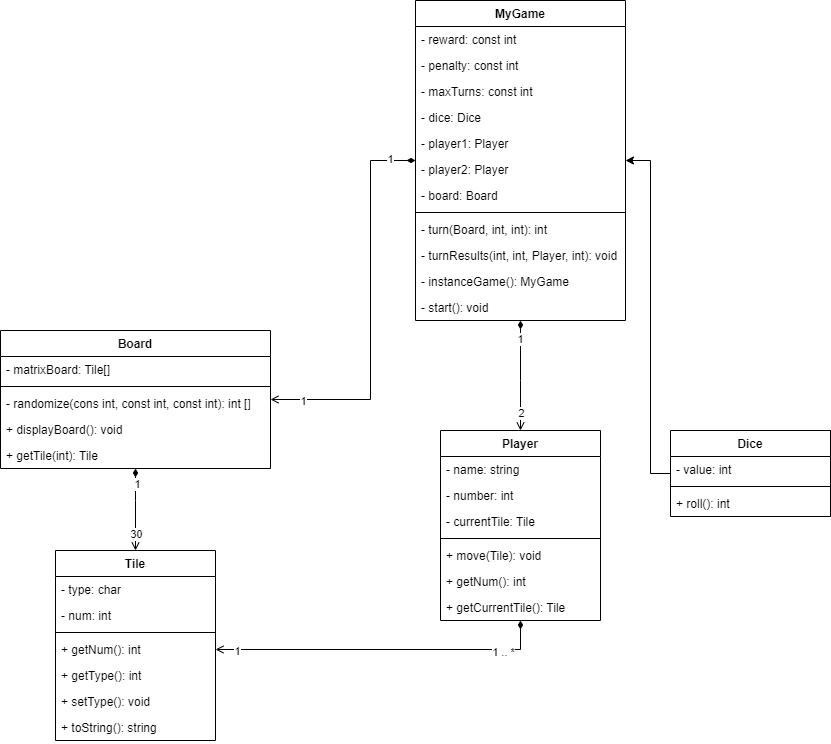

The diagram above was exported from draw.io. Its source (the exported page's mxGraphModel, read from the mxfile embedded in the PNG):
<mxGraphModel dx="998" dy="572" grid="1" gridSize="10" guides="1" tooltips="1" connect="1" arrows="1" fold="1" page="1" pageScale="1" pageWidth="1500" pageHeight="1700" math="0" shadow="0">
  <root>
    <mxCell id="0" />
    <mxCell id="1" parent="0" />
    <mxCell id="6ZjAZHtlav14VBDt7Zu4-1" value="MyGame" style="swimlane;fontStyle=1;align=center;verticalAlign=top;childLayout=stackLayout;horizontal=1;startSize=26;horizontalStack=0;resizeParent=1;resizeParentMax=0;resizeLast=0;collapsible=1;marginBottom=0;" parent="1" vertex="1">
      <mxGeometry x="645" y="30" width="210" height="320" as="geometry" />
    </mxCell>
    <mxCell id="6ZjAZHtlav14VBDt7Zu4-2" value="- reward: const int" style="text;strokeColor=none;fillColor=none;align=left;verticalAlign=top;spacingLeft=4;spacingRight=4;overflow=hidden;rotatable=0;points=[[0,0.5],[1,0.5]];portConstraint=eastwest;" parent="6ZjAZHtlav14VBDt7Zu4-1" vertex="1">
      <mxGeometry y="26" width="210" height="26" as="geometry" />
    </mxCell>
    <mxCell id="6ZjAZHtlav14VBDt7Zu4-5" value="- penalty: const int" style="text;strokeColor=none;fillColor=none;align=left;verticalAlign=top;spacingLeft=4;spacingRight=4;overflow=hidden;rotatable=0;points=[[0,0.5],[1,0.5]];portConstraint=eastwest;" parent="6ZjAZHtlav14VBDt7Zu4-1" vertex="1">
      <mxGeometry y="52" width="210" height="26" as="geometry" />
    </mxCell>
    <mxCell id="6ZjAZHtlav14VBDt7Zu4-6" value="- maxTurns: const int" style="text;strokeColor=none;fillColor=none;align=left;verticalAlign=top;spacingLeft=4;spacingRight=4;overflow=hidden;rotatable=0;points=[[0,0.5],[1,0.5]];portConstraint=eastwest;" parent="6ZjAZHtlav14VBDt7Zu4-1" vertex="1">
      <mxGeometry y="78" width="210" height="26" as="geometry" />
    </mxCell>
    <mxCell id="6ZjAZHtlav14VBDt7Zu4-7" value="- dice: Dice" style="text;strokeColor=none;fillColor=none;align=left;verticalAlign=top;spacingLeft=4;spacingRight=4;overflow=hidden;rotatable=0;points=[[0,0.5],[1,0.5]];portConstraint=eastwest;" parent="6ZjAZHtlav14VBDt7Zu4-1" vertex="1">
      <mxGeometry y="104" width="210" height="26" as="geometry" />
    </mxCell>
    <mxCell id="6ZjAZHtlav14VBDt7Zu4-8" value="- player1: Player" style="text;strokeColor=none;fillColor=none;align=left;verticalAlign=top;spacingLeft=4;spacingRight=4;overflow=hidden;rotatable=0;points=[[0,0.5],[1,0.5]];portConstraint=eastwest;" parent="6ZjAZHtlav14VBDt7Zu4-1" vertex="1">
      <mxGeometry y="130" width="210" height="26" as="geometry" />
    </mxCell>
    <mxCell id="6ZjAZHtlav14VBDt7Zu4-9" value="- player2: Player" style="text;strokeColor=none;fillColor=none;align=left;verticalAlign=top;spacingLeft=4;spacingRight=4;overflow=hidden;rotatable=0;points=[[0,0.5],[1,0.5]];portConstraint=eastwest;" parent="6ZjAZHtlav14VBDt7Zu4-1" vertex="1">
      <mxGeometry y="156" width="210" height="26" as="geometry" />
    </mxCell>
    <mxCell id="6ZjAZHtlav14VBDt7Zu4-10" value="- board: Board" style="text;strokeColor=none;fillColor=none;align=left;verticalAlign=top;spacingLeft=4;spacingRight=4;overflow=hidden;rotatable=0;points=[[0,0.5],[1,0.5]];portConstraint=eastwest;" parent="6ZjAZHtlav14VBDt7Zu4-1" vertex="1">
      <mxGeometry y="182" width="210" height="26" as="geometry" />
    </mxCell>
    <mxCell id="6ZjAZHtlav14VBDt7Zu4-3" value="" style="line;strokeWidth=1;fillColor=none;align=left;verticalAlign=middle;spacingTop=-1;spacingLeft=3;spacingRight=3;rotatable=0;labelPosition=right;points=[];portConstraint=eastwest;" parent="6ZjAZHtlav14VBDt7Zu4-1" vertex="1">
      <mxGeometry y="208" width="210" height="8" as="geometry" />
    </mxCell>
    <mxCell id="6ZjAZHtlav14VBDt7Zu4-4" value="- turn(Board, int, int): int" style="text;strokeColor=none;fillColor=none;align=left;verticalAlign=top;spacingLeft=4;spacingRight=4;overflow=hidden;rotatable=0;points=[[0,0.5],[1,0.5]];portConstraint=eastwest;" parent="6ZjAZHtlav14VBDt7Zu4-1" vertex="1">
      <mxGeometry y="216" width="210" height="26" as="geometry" />
    </mxCell>
    <mxCell id="6ZjAZHtlav14VBDt7Zu4-11" value="- turnResults(int, int, Player, int): void" style="text;strokeColor=none;fillColor=none;align=left;verticalAlign=top;spacingLeft=4;spacingRight=4;overflow=hidden;rotatable=0;points=[[0,0.5],[1,0.5]];portConstraint=eastwest;" parent="6ZjAZHtlav14VBDt7Zu4-1" vertex="1">
      <mxGeometry y="242" width="210" height="26" as="geometry" />
    </mxCell>
    <mxCell id="6ZjAZHtlav14VBDt7Zu4-12" value="- instanceGame(): MyGame" style="text;strokeColor=none;fillColor=none;align=left;verticalAlign=top;spacingLeft=4;spacingRight=4;overflow=hidden;rotatable=0;points=[[0,0.5],[1,0.5]];portConstraint=eastwest;" parent="6ZjAZHtlav14VBDt7Zu4-1" vertex="1">
      <mxGeometry y="268" width="210" height="26" as="geometry" />
    </mxCell>
    <mxCell id="6ZjAZHtlav14VBDt7Zu4-13" value="- start(): void" style="text;strokeColor=none;fillColor=none;align=left;verticalAlign=top;spacingLeft=4;spacingRight=4;overflow=hidden;rotatable=0;points=[[0,0.5],[1,0.5]];portConstraint=eastwest;" parent="6ZjAZHtlav14VBDt7Zu4-1" vertex="1">
      <mxGeometry y="294" width="210" height="26" as="geometry" />
    </mxCell>
    <mxCell id="6ZjAZHtlav14VBDt7Zu4-21" style="edgeStyle=orthogonalEdgeStyle;rounded=0;orthogonalLoop=1;jettySize=auto;html=1;startArrow=open;startFill=0;endArrow=diamondThin;endFill=1;" parent="1" source="6ZjAZHtlav14VBDt7Zu4-14" target="6ZjAZHtlav14VBDt7Zu4-1" edge="1">
      <mxGeometry relative="1" as="geometry">
        <Array as="points">
          <mxPoint x="600" y="429" />
          <mxPoint x="600" y="190" />
        </Array>
      </mxGeometry>
    </mxCell>
    <mxCell id="muzh5-n4-ky5hCEfcmbf-5" value="1" style="edgeLabel;html=1;align=center;verticalAlign=middle;resizable=0;points=[];" vertex="1" connectable="0" parent="6ZjAZHtlav14VBDt7Zu4-21">
      <mxGeometry x="-0.8322" y="-1" relative="1" as="geometry">
        <mxPoint as="offset" />
      </mxGeometry>
    </mxCell>
    <mxCell id="muzh5-n4-ky5hCEfcmbf-6" value="1" style="edgeLabel;html=1;align=center;verticalAlign=middle;resizable=0;points=[];" vertex="1" connectable="0" parent="6ZjAZHtlav14VBDt7Zu4-21">
      <mxGeometry x="0.8626" y="2" relative="1" as="geometry">
        <mxPoint as="offset" />
      </mxGeometry>
    </mxCell>
    <mxCell id="6ZjAZHtlav14VBDt7Zu4-14" value="Board" style="swimlane;fontStyle=1;align=center;verticalAlign=top;childLayout=stackLayout;horizontal=1;startSize=26;horizontalStack=0;resizeParent=1;resizeParentMax=0;resizeLast=0;collapsible=1;marginBottom=0;" parent="1" vertex="1">
      <mxGeometry x="230" y="360" width="270" height="138" as="geometry" />
    </mxCell>
    <mxCell id="6ZjAZHtlav14VBDt7Zu4-15" value="- matrixBoard: Tile[]" style="text;strokeColor=none;fillColor=none;align=left;verticalAlign=top;spacingLeft=4;spacingRight=4;overflow=hidden;rotatable=0;points=[[0,0.5],[1,0.5]];portConstraint=eastwest;" parent="6ZjAZHtlav14VBDt7Zu4-14" vertex="1">
      <mxGeometry y="26" width="270" height="26" as="geometry" />
    </mxCell>
    <mxCell id="6ZjAZHtlav14VBDt7Zu4-16" value="" style="line;strokeWidth=1;fillColor=none;align=left;verticalAlign=middle;spacingTop=-1;spacingLeft=3;spacingRight=3;rotatable=0;labelPosition=right;points=[];portConstraint=eastwest;" parent="6ZjAZHtlav14VBDt7Zu4-14" vertex="1">
      <mxGeometry y="52" width="270" height="8" as="geometry" />
    </mxCell>
    <mxCell id="6ZjAZHtlav14VBDt7Zu4-17" value="- randomize(cons int, const int, const int): int []" style="text;strokeColor=none;fillColor=none;align=left;verticalAlign=top;spacingLeft=4;spacingRight=4;overflow=hidden;rotatable=0;points=[[0,0.5],[1,0.5]];portConstraint=eastwest;" parent="6ZjAZHtlav14VBDt7Zu4-14" vertex="1">
      <mxGeometry y="60" width="270" height="26" as="geometry" />
    </mxCell>
    <mxCell id="6ZjAZHtlav14VBDt7Zu4-23" value="+ displayBoard(): void" style="text;strokeColor=none;fillColor=none;align=left;verticalAlign=top;spacingLeft=4;spacingRight=4;overflow=hidden;rotatable=0;points=[[0,0.5],[1,0.5]];portConstraint=eastwest;" parent="6ZjAZHtlav14VBDt7Zu4-14" vertex="1">
      <mxGeometry y="86" width="270" height="26" as="geometry" />
    </mxCell>
    <mxCell id="6ZjAZHtlav14VBDt7Zu4-24" value="+ getTile(int): Tile" style="text;strokeColor=none;fillColor=none;align=left;verticalAlign=top;spacingLeft=4;spacingRight=4;overflow=hidden;rotatable=0;points=[[0,0.5],[1,0.5]];portConstraint=eastwest;" parent="6ZjAZHtlav14VBDt7Zu4-14" vertex="1">
      <mxGeometry y="112" width="270" height="26" as="geometry" />
    </mxCell>
    <mxCell id="6ZjAZHtlav14VBDt7Zu4-30" style="edgeStyle=orthogonalEdgeStyle;rounded=0;orthogonalLoop=1;jettySize=auto;html=1;startArrow=open;startFill=0;endArrow=diamondThin;endFill=1;" parent="1" source="6ZjAZHtlav14VBDt7Zu4-25" target="6ZjAZHtlav14VBDt7Zu4-14" edge="1">
      <mxGeometry relative="1" as="geometry">
        <Array as="points">
          <mxPoint x="365" y="530" />
          <mxPoint x="365" y="530" />
        </Array>
      </mxGeometry>
    </mxCell>
    <mxCell id="GBgPmHi0EXW2i8-pXCFO-4" value="30" style="edgeLabel;html=1;align=center;verticalAlign=middle;resizable=0;points=[];" parent="6ZjAZHtlav14VBDt7Zu4-30" vertex="1" connectable="0">
      <mxGeometry x="-0.6941" y="-2" relative="1" as="geometry">
        <mxPoint x="-2" y="-4" as="offset" />
      </mxGeometry>
    </mxCell>
    <mxCell id="GBgPmHi0EXW2i8-pXCFO-5" value="1" style="edgeLabel;html=1;align=center;verticalAlign=middle;resizable=0;points=[];" parent="6ZjAZHtlav14VBDt7Zu4-30" vertex="1" connectable="0">
      <mxGeometry x="0.3059" y="-1" relative="1" as="geometry">
        <mxPoint y="-13" as="offset" />
      </mxGeometry>
    </mxCell>
    <mxCell id="6ZjAZHtlav14VBDt7Zu4-25" value="Tile" style="swimlane;fontStyle=1;align=center;verticalAlign=top;childLayout=stackLayout;horizontal=1;startSize=26;horizontalStack=0;resizeParent=1;resizeParentMax=0;resizeLast=0;collapsible=1;marginBottom=0;" parent="1" vertex="1">
      <mxGeometry x="285" y="580" width="160" height="190" as="geometry" />
    </mxCell>
    <mxCell id="6ZjAZHtlav14VBDt7Zu4-26" value="- type: char" style="text;strokeColor=none;fillColor=none;align=left;verticalAlign=top;spacingLeft=4;spacingRight=4;overflow=hidden;rotatable=0;points=[[0,0.5],[1,0.5]];portConstraint=eastwest;" parent="6ZjAZHtlav14VBDt7Zu4-25" vertex="1">
      <mxGeometry y="26" width="160" height="26" as="geometry" />
    </mxCell>
    <mxCell id="6ZjAZHtlav14VBDt7Zu4-31" value="- num: int" style="text;strokeColor=none;fillColor=none;align=left;verticalAlign=top;spacingLeft=4;spacingRight=4;overflow=hidden;rotatable=0;points=[[0,0.5],[1,0.5]];portConstraint=eastwest;" parent="6ZjAZHtlav14VBDt7Zu4-25" vertex="1">
      <mxGeometry y="52" width="160" height="26" as="geometry" />
    </mxCell>
    <mxCell id="6ZjAZHtlav14VBDt7Zu4-27" value="" style="line;strokeWidth=1;fillColor=none;align=left;verticalAlign=middle;spacingTop=-1;spacingLeft=3;spacingRight=3;rotatable=0;labelPosition=right;points=[];portConstraint=eastwest;" parent="6ZjAZHtlav14VBDt7Zu4-25" vertex="1">
      <mxGeometry y="78" width="160" height="8" as="geometry" />
    </mxCell>
    <mxCell id="6ZjAZHtlav14VBDt7Zu4-28" value="+ getNum(): int" style="text;strokeColor=none;fillColor=none;align=left;verticalAlign=top;spacingLeft=4;spacingRight=4;overflow=hidden;rotatable=0;points=[[0,0.5],[1,0.5]];portConstraint=eastwest;" parent="6ZjAZHtlav14VBDt7Zu4-25" vertex="1">
      <mxGeometry y="86" width="160" height="26" as="geometry" />
    </mxCell>
    <mxCell id="GBgPmHi0EXW2i8-pXCFO-1" value="+ getType(): int" style="text;strokeColor=none;fillColor=none;align=left;verticalAlign=top;spacingLeft=4;spacingRight=4;overflow=hidden;rotatable=0;points=[[0,0.5],[1,0.5]];portConstraint=eastwest;" parent="6ZjAZHtlav14VBDt7Zu4-25" vertex="1">
      <mxGeometry y="112" width="160" height="26" as="geometry" />
    </mxCell>
    <mxCell id="GBgPmHi0EXW2i8-pXCFO-2" value="+ setType(): void" style="text;strokeColor=none;fillColor=none;align=left;verticalAlign=top;spacingLeft=4;spacingRight=4;overflow=hidden;rotatable=0;points=[[0,0.5],[1,0.5]];portConstraint=eastwest;" parent="6ZjAZHtlav14VBDt7Zu4-25" vertex="1">
      <mxGeometry y="138" width="160" height="26" as="geometry" />
    </mxCell>
    <mxCell id="GBgPmHi0EXW2i8-pXCFO-3" value="+ toString(): string" style="text;strokeColor=none;fillColor=none;align=left;verticalAlign=top;spacingLeft=4;spacingRight=4;overflow=hidden;rotatable=0;points=[[0,0.5],[1,0.5]];portConstraint=eastwest;" parent="6ZjAZHtlav14VBDt7Zu4-25" vertex="1">
      <mxGeometry y="164" width="160" height="26" as="geometry" />
    </mxCell>
    <mxCell id="GBgPmHi0EXW2i8-pXCFO-17" style="edgeStyle=orthogonalEdgeStyle;rounded=0;orthogonalLoop=1;jettySize=auto;html=1;startArrow=open;startFill=0;endArrow=diamondThin;endFill=1;" parent="1" source="GBgPmHi0EXW2i8-pXCFO-6" target="6ZjAZHtlav14VBDt7Zu4-1" edge="1">
      <mxGeometry relative="1" as="geometry">
        <Array as="points">
          <mxPoint x="750" y="410" />
          <mxPoint x="750" y="410" />
        </Array>
      </mxGeometry>
    </mxCell>
    <mxCell id="GBgPmHi0EXW2i8-pXCFO-18" value="2" style="edgeLabel;html=1;align=center;verticalAlign=middle;resizable=0;points=[];" parent="GBgPmHi0EXW2i8-pXCFO-17" vertex="1" connectable="0">
      <mxGeometry x="-0.6655" relative="1" as="geometry">
        <mxPoint as="offset" />
      </mxGeometry>
    </mxCell>
    <mxCell id="GBgPmHi0EXW2i8-pXCFO-19" value="1" style="edgeLabel;html=1;align=center;verticalAlign=middle;resizable=0;points=[];" parent="GBgPmHi0EXW2i8-pXCFO-17" vertex="1" connectable="0">
      <mxGeometry x="0.68" y="1" relative="1" as="geometry">
        <mxPoint as="offset" />
      </mxGeometry>
    </mxCell>
    <mxCell id="GBgPmHi0EXW2i8-pXCFO-6" value="Player" style="swimlane;fontStyle=1;align=center;verticalAlign=top;childLayout=stackLayout;horizontal=1;startSize=26;horizontalStack=0;resizeParent=1;resizeParentMax=0;resizeLast=0;collapsible=1;marginBottom=0;" parent="1" vertex="1">
      <mxGeometry x="670" y="460" width="160" height="190" as="geometry" />
    </mxCell>
    <mxCell id="GBgPmHi0EXW2i8-pXCFO-7" value="- name: string" style="text;strokeColor=none;fillColor=none;align=left;verticalAlign=top;spacingLeft=4;spacingRight=4;overflow=hidden;rotatable=0;points=[[0,0.5],[1,0.5]];portConstraint=eastwest;" parent="GBgPmHi0EXW2i8-pXCFO-6" vertex="1">
      <mxGeometry y="26" width="160" height="26" as="geometry" />
    </mxCell>
    <mxCell id="GBgPmHi0EXW2i8-pXCFO-10" value="- number: int" style="text;strokeColor=none;fillColor=none;align=left;verticalAlign=top;spacingLeft=4;spacingRight=4;overflow=hidden;rotatable=0;points=[[0,0.5],[1,0.5]];portConstraint=eastwest;" parent="GBgPmHi0EXW2i8-pXCFO-6" vertex="1">
      <mxGeometry y="52" width="160" height="26" as="geometry" />
    </mxCell>
    <mxCell id="GBgPmHi0EXW2i8-pXCFO-11" value="- currentTile: Tile" style="text;strokeColor=none;fillColor=none;align=left;verticalAlign=top;spacingLeft=4;spacingRight=4;overflow=hidden;rotatable=0;points=[[0,0.5],[1,0.5]];portConstraint=eastwest;" parent="GBgPmHi0EXW2i8-pXCFO-6" vertex="1">
      <mxGeometry y="78" width="160" height="26" as="geometry" />
    </mxCell>
    <mxCell id="GBgPmHi0EXW2i8-pXCFO-8" value="" style="line;strokeWidth=1;fillColor=none;align=left;verticalAlign=middle;spacingTop=-1;spacingLeft=3;spacingRight=3;rotatable=0;labelPosition=right;points=[];portConstraint=eastwest;" parent="GBgPmHi0EXW2i8-pXCFO-6" vertex="1">
      <mxGeometry y="104" width="160" height="8" as="geometry" />
    </mxCell>
    <mxCell id="GBgPmHi0EXW2i8-pXCFO-9" value="+ move(Tile): void" style="text;strokeColor=none;fillColor=none;align=left;verticalAlign=top;spacingLeft=4;spacingRight=4;overflow=hidden;rotatable=0;points=[[0,0.5],[1,0.5]];portConstraint=eastwest;" parent="GBgPmHi0EXW2i8-pXCFO-6" vertex="1">
      <mxGeometry y="112" width="160" height="26" as="geometry" />
    </mxCell>
    <mxCell id="GBgPmHi0EXW2i8-pXCFO-12" value="+ getNum(): int" style="text;strokeColor=none;fillColor=none;align=left;verticalAlign=top;spacingLeft=4;spacingRight=4;overflow=hidden;rotatable=0;points=[[0,0.5],[1,0.5]];portConstraint=eastwest;" parent="GBgPmHi0EXW2i8-pXCFO-6" vertex="1">
      <mxGeometry y="138" width="160" height="26" as="geometry" />
    </mxCell>
    <mxCell id="GBgPmHi0EXW2i8-pXCFO-13" value="+ getCurrentTile(): Tile" style="text;strokeColor=none;fillColor=none;align=left;verticalAlign=top;spacingLeft=4;spacingRight=4;overflow=hidden;rotatable=0;points=[[0,0.5],[1,0.5]];portConstraint=eastwest;" parent="GBgPmHi0EXW2i8-pXCFO-6" vertex="1">
      <mxGeometry y="164" width="160" height="26" as="geometry" />
    </mxCell>
    <mxCell id="GBgPmHi0EXW2i8-pXCFO-14" style="edgeStyle=orthogonalEdgeStyle;rounded=0;orthogonalLoop=1;jettySize=auto;html=1;startArrow=open;startFill=0;endArrow=diamondThin;endFill=1;" parent="1" source="6ZjAZHtlav14VBDt7Zu4-28" target="GBgPmHi0EXW2i8-pXCFO-6" edge="1">
      <mxGeometry relative="1" as="geometry" />
    </mxCell>
    <mxCell id="GBgPmHi0EXW2i8-pXCFO-15" value="1" style="edgeLabel;html=1;align=center;verticalAlign=middle;resizable=0;points=[];" parent="GBgPmHi0EXW2i8-pXCFO-14" vertex="1" connectable="0">
      <mxGeometry x="-0.8766" y="-1" relative="1" as="geometry">
        <mxPoint as="offset" />
      </mxGeometry>
    </mxCell>
    <mxCell id="GBgPmHi0EXW2i8-pXCFO-16" value="1 .. *" style="edgeLabel;html=1;align=center;verticalAlign=middle;resizable=0;points=[];" parent="GBgPmHi0EXW2i8-pXCFO-14" vertex="1" connectable="0">
      <mxGeometry x="0.7162" y="-2" relative="1" as="geometry">
        <mxPoint as="offset" />
      </mxGeometry>
    </mxCell>
    <mxCell id="muzh5-n4-ky5hCEfcmbf-7" style="edgeStyle=orthogonalEdgeStyle;rounded=0;orthogonalLoop=1;jettySize=auto;html=1;" edge="1" parent="1" source="muzh5-n4-ky5hCEfcmbf-1" target="6ZjAZHtlav14VBDt7Zu4-1">
      <mxGeometry relative="1" as="geometry">
        <Array as="points">
          <mxPoint x="880" y="503" />
          <mxPoint x="880" y="190" />
        </Array>
      </mxGeometry>
    </mxCell>
    <mxCell id="muzh5-n4-ky5hCEfcmbf-1" value="Dice" style="swimlane;fontStyle=1;align=center;verticalAlign=top;childLayout=stackLayout;horizontal=1;startSize=26;horizontalStack=0;resizeParent=1;resizeParentMax=0;resizeLast=0;collapsible=1;marginBottom=0;" vertex="1" parent="1">
      <mxGeometry x="900" y="460" width="160" height="86" as="geometry" />
    </mxCell>
    <mxCell id="muzh5-n4-ky5hCEfcmbf-2" value="- value: int" style="text;strokeColor=none;fillColor=none;align=left;verticalAlign=top;spacingLeft=4;spacingRight=4;overflow=hidden;rotatable=0;points=[[0,0.5],[1,0.5]];portConstraint=eastwest;" vertex="1" parent="muzh5-n4-ky5hCEfcmbf-1">
      <mxGeometry y="26" width="160" height="26" as="geometry" />
    </mxCell>
    <mxCell id="muzh5-n4-ky5hCEfcmbf-3" value="" style="line;strokeWidth=1;fillColor=none;align=left;verticalAlign=middle;spacingTop=-1;spacingLeft=3;spacingRight=3;rotatable=0;labelPosition=right;points=[];portConstraint=eastwest;" vertex="1" parent="muzh5-n4-ky5hCEfcmbf-1">
      <mxGeometry y="52" width="160" height="8" as="geometry" />
    </mxCell>
    <mxCell id="muzh5-n4-ky5hCEfcmbf-4" value="+ roll(): int" style="text;strokeColor=none;fillColor=none;align=left;verticalAlign=top;spacingLeft=4;spacingRight=4;overflow=hidden;rotatable=0;points=[[0,0.5],[1,0.5]];portConstraint=eastwest;" vertex="1" parent="muzh5-n4-ky5hCEfcmbf-1">
      <mxGeometry y="60" width="160" height="26" as="geometry" />
    </mxCell>
  </root>
</mxGraphModel>